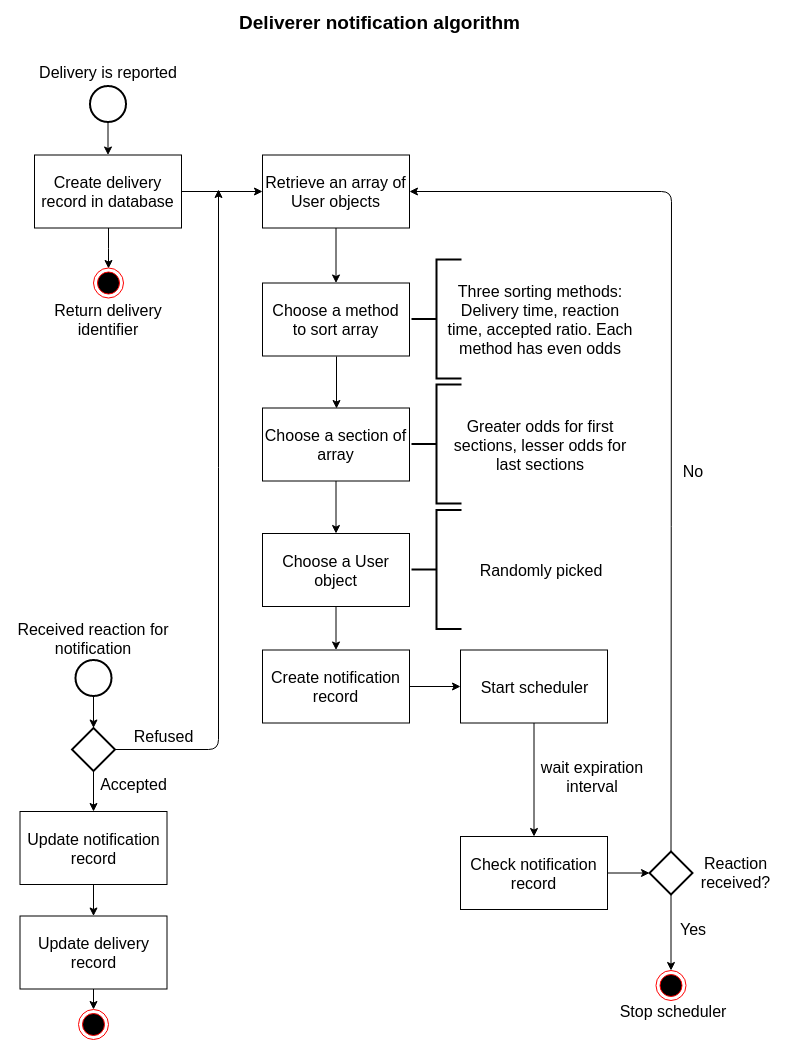

The diagram above was exported from draw.io. Its source (the exported page's mxGraphModel, read from the mxfile embedded in the PNG):
<mxGraphModel dx="1338" dy="711" grid="0" gridSize="10" guides="1" tooltips="1" connect="1" arrows="1" fold="1" page="1" pageScale="1" pageWidth="850" pageHeight="1100" math="0" shadow="0">
  <root>
    <mxCell id="0" />
    <mxCell id="1" parent="0" />
    <mxCell id="tqnwTAqr9P5R3ZGysA49-1" value="Deliverer notification algorithm" style="text;html=1;strokeColor=none;fillColor=none;align=center;verticalAlign=middle;whiteSpace=wrap;rounded=0;strokeWidth=1;fontSize=19;fontStyle=1" vertex="1" parent="1">
      <mxGeometry x="252" y="38" width="345" height="44" as="geometry" />
    </mxCell>
    <mxCell id="tqnwTAqr9P5R3ZGysA49-5" value="" style="strokeWidth=2;html=1;shape=mxgraph.flowchart.start_2;whiteSpace=wrap;fontSize=19;" vertex="1" parent="1">
      <mxGeometry x="134.5" y="123.5" width="36" height="36" as="geometry" />
    </mxCell>
    <mxCell id="tqnwTAqr9P5R3ZGysA49-49" value="" style="edgeStyle=orthogonalEdgeStyle;rounded=0;orthogonalLoop=1;jettySize=auto;html=1;fontSize=16;entryX=0.5;entryY=0;entryDx=0;entryDy=0;" edge="1" parent="1" source="tqnwTAqr9P5R3ZGysA49-7" target="tqnwTAqr9P5R3ZGysA49-50">
      <mxGeometry relative="1" as="geometry">
        <mxPoint x="153" y="320.5" as="targetPoint" />
      </mxGeometry>
    </mxCell>
    <mxCell id="tqnwTAqr9P5R3ZGysA49-7" value="Create delivery record in database" style="rounded=0;whiteSpace=wrap;html=1;strokeWidth=1;fontSize=16;" vertex="1" parent="1">
      <mxGeometry x="79" y="192.5" width="147" height="73" as="geometry" />
    </mxCell>
    <mxCell id="tqnwTAqr9P5R3ZGysA49-8" value="" style="endArrow=classic;html=1;fontSize=19;entryX=0.5;entryY=0;entryDx=0;entryDy=0;exitX=0.5;exitY=1;exitDx=0;exitDy=0;exitPerimeter=0;" edge="1" parent="1" source="tqnwTAqr9P5R3ZGysA49-5" target="tqnwTAqr9P5R3ZGysA49-7">
      <mxGeometry width="50" height="50" relative="1" as="geometry">
        <mxPoint x="147" y="198.5" as="sourcePoint" />
        <mxPoint x="30" y="340.5" as="targetPoint" />
      </mxGeometry>
    </mxCell>
    <mxCell id="tqnwTAqr9P5R3ZGysA49-6" value="Delivery is reported" style="text;html=1;strokeColor=none;fillColor=none;align=center;verticalAlign=middle;whiteSpace=wrap;rounded=0;fontSize=16;" vertex="1" parent="1">
      <mxGeometry x="60" y="94.5" width="186" height="29" as="geometry" />
    </mxCell>
    <mxCell id="tqnwTAqr9P5R3ZGysA49-9" value="" style="endArrow=classic;html=1;fontSize=16;exitX=1;exitY=0.5;exitDx=0;exitDy=0;" edge="1" parent="1" source="tqnwTAqr9P5R3ZGysA49-7" target="tqnwTAqr9P5R3ZGysA49-11">
      <mxGeometry width="50" height="50" relative="1" as="geometry">
        <mxPoint x="60" y="336" as="sourcePoint" />
        <mxPoint x="259" y="229" as="targetPoint" />
      </mxGeometry>
    </mxCell>
    <mxCell id="tqnwTAqr9P5R3ZGysA49-16" value="" style="edgeStyle=orthogonalEdgeStyle;rounded=0;orthogonalLoop=1;jettySize=auto;html=1;fontSize=16;" edge="1" parent="1" source="tqnwTAqr9P5R3ZGysA49-11" target="tqnwTAqr9P5R3ZGysA49-15">
      <mxGeometry relative="1" as="geometry" />
    </mxCell>
    <mxCell id="tqnwTAqr9P5R3ZGysA49-11" value="Retrieve an array of User objects" style="rounded=0;whiteSpace=wrap;html=1;strokeWidth=1;fontSize=16;" vertex="1" parent="1">
      <mxGeometry x="307" y="192.5" width="147" height="73" as="geometry" />
    </mxCell>
    <mxCell id="tqnwTAqr9P5R3ZGysA49-15" value="Choose a method to sort array" style="rounded=0;whiteSpace=wrap;html=1;strokeWidth=1;fontSize=16;" vertex="1" parent="1">
      <mxGeometry x="307" y="320.5" width="147" height="73" as="geometry" />
    </mxCell>
    <mxCell id="tqnwTAqr9P5R3ZGysA49-21" value="" style="edgeStyle=orthogonalEdgeStyle;rounded=0;orthogonalLoop=1;jettySize=auto;html=1;fontSize=16;" edge="1" parent="1" source="tqnwTAqr9P5R3ZGysA49-17" target="tqnwTAqr9P5R3ZGysA49-20">
      <mxGeometry relative="1" as="geometry" />
    </mxCell>
    <mxCell id="tqnwTAqr9P5R3ZGysA49-17" value="Choose a section of array" style="rounded=0;whiteSpace=wrap;html=1;strokeWidth=1;fontSize=16;" vertex="1" parent="1">
      <mxGeometry x="307" y="445.5" width="147" height="73" as="geometry" />
    </mxCell>
    <mxCell id="tqnwTAqr9P5R3ZGysA49-23" value="" style="edgeStyle=orthogonalEdgeStyle;rounded=0;orthogonalLoop=1;jettySize=auto;html=1;fontSize=16;" edge="1" parent="1" source="tqnwTAqr9P5R3ZGysA49-20" target="tqnwTAqr9P5R3ZGysA49-22">
      <mxGeometry relative="1" as="geometry" />
    </mxCell>
    <mxCell id="tqnwTAqr9P5R3ZGysA49-20" value="Choose a User object" style="rounded=0;whiteSpace=wrap;html=1;strokeWidth=1;fontSize=16;" vertex="1" parent="1">
      <mxGeometry x="307" y="571" width="147" height="73" as="geometry" />
    </mxCell>
    <mxCell id="tqnwTAqr9P5R3ZGysA49-29" value="" style="edgeStyle=orthogonalEdgeStyle;rounded=0;orthogonalLoop=1;jettySize=auto;html=1;fontSize=16;" edge="1" parent="1" source="tqnwTAqr9P5R3ZGysA49-22" target="tqnwTAqr9P5R3ZGysA49-28">
      <mxGeometry relative="1" as="geometry" />
    </mxCell>
    <mxCell id="tqnwTAqr9P5R3ZGysA49-22" value="Create notification record" style="rounded=0;whiteSpace=wrap;html=1;strokeWidth=1;fontSize=16;" vertex="1" parent="1">
      <mxGeometry x="307" y="687.5" width="147" height="73" as="geometry" />
    </mxCell>
    <mxCell id="tqnwTAqr9P5R3ZGysA49-31" value="" style="edgeStyle=orthogonalEdgeStyle;rounded=0;orthogonalLoop=1;jettySize=auto;html=1;fontSize=16;" edge="1" parent="1" source="tqnwTAqr9P5R3ZGysA49-28" target="tqnwTAqr9P5R3ZGysA49-30">
      <mxGeometry relative="1" as="geometry" />
    </mxCell>
    <mxCell id="tqnwTAqr9P5R3ZGysA49-28" value="Start scheduler" style="rounded=0;whiteSpace=wrap;html=1;strokeWidth=1;fontSize=16;" vertex="1" parent="1">
      <mxGeometry x="505" y="687.5" width="147" height="73" as="geometry" />
    </mxCell>
    <mxCell id="tqnwTAqr9P5R3ZGysA49-30" value="Check notification record" style="rounded=0;whiteSpace=wrap;html=1;strokeWidth=1;fontSize=16;" vertex="1" parent="1">
      <mxGeometry x="505" y="874" width="147" height="73" as="geometry" />
    </mxCell>
    <mxCell id="tqnwTAqr9P5R3ZGysA49-18" value="" style="edgeStyle=orthogonalEdgeStyle;rounded=0;orthogonalLoop=1;jettySize=auto;html=1;fontSize=16;exitX=0.5;exitY=1;exitDx=0;exitDy=0;entryX=0.5;entryY=0;entryDx=0;entryDy=0;" edge="1" parent="1" source="tqnwTAqr9P5R3ZGysA49-15" target="tqnwTAqr9P5R3ZGysA49-17">
      <mxGeometry relative="1" as="geometry">
        <mxPoint x="390.5" y="275.5" as="sourcePoint" />
        <mxPoint x="390.5" y="330.5" as="targetPoint" />
      </mxGeometry>
    </mxCell>
    <mxCell id="tqnwTAqr9P5R3ZGysA49-32" value="wait expiration interval" style="text;html=1;strokeColor=none;fillColor=none;align=center;verticalAlign=middle;whiteSpace=wrap;rounded=0;fontSize=16;" vertex="1" parent="1">
      <mxGeometry x="581" y="795" width="112" height="38" as="geometry" />
    </mxCell>
    <mxCell id="tqnwTAqr9P5R3ZGysA49-33" value="" style="strokeWidth=2;html=1;shape=mxgraph.flowchart.decision;whiteSpace=wrap;fontSize=16;" vertex="1" parent="1">
      <mxGeometry x="694" y="889" width="43" height="43" as="geometry" />
    </mxCell>
    <mxCell id="tqnwTAqr9P5R3ZGysA49-34" value="" style="endArrow=classic;html=1;fontSize=16;exitX=1;exitY=0.5;exitDx=0;exitDy=0;entryX=0;entryY=0.5;entryDx=0;entryDy=0;entryPerimeter=0;" edge="1" parent="1" source="tqnwTAqr9P5R3ZGysA49-30" target="tqnwTAqr9P5R3ZGysA49-33">
      <mxGeometry width="50" height="50" relative="1" as="geometry">
        <mxPoint x="-13" y="972" as="sourcePoint" />
        <mxPoint x="37" y="922" as="targetPoint" />
      </mxGeometry>
    </mxCell>
    <mxCell id="tqnwTAqr9P5R3ZGysA49-41" value="" style="endArrow=classic;html=1;fontSize=16;entryX=1;entryY=0.5;entryDx=0;entryDy=0;exitX=0.5;exitY=0;exitDx=0;exitDy=0;exitPerimeter=0;" edge="1" parent="1" source="tqnwTAqr9P5R3ZGysA49-33" target="tqnwTAqr9P5R3ZGysA49-11">
      <mxGeometry width="50" height="50" relative="1" as="geometry">
        <mxPoint x="60" y="939" as="sourcePoint" />
        <mxPoint x="110" y="889" as="targetPoint" />
        <Array as="points">
          <mxPoint x="716" y="229" />
        </Array>
      </mxGeometry>
    </mxCell>
    <mxCell id="tqnwTAqr9P5R3ZGysA49-42" value="Reaction received?" style="text;html=1;strokeColor=none;fillColor=none;align=center;verticalAlign=middle;whiteSpace=wrap;rounded=0;fontSize=16;" vertex="1" parent="1">
      <mxGeometry x="729" y="887" width="103" height="45" as="geometry" />
    </mxCell>
    <mxCell id="tqnwTAqr9P5R3ZGysA49-43" value="No" style="text;html=1;strokeColor=none;fillColor=none;align=center;verticalAlign=middle;whiteSpace=wrap;rounded=0;fontSize=16;" vertex="1" parent="1">
      <mxGeometry x="717" y="498.5" width="40" height="20" as="geometry" />
    </mxCell>
    <mxCell id="tqnwTAqr9P5R3ZGysA49-50" value="" style="ellipse;html=1;shape=endState;fillColor=#000000;strokeColor=#ff0000;fontSize=16;" vertex="1" parent="1">
      <mxGeometry x="138" y="305.5" width="30" height="30" as="geometry" />
    </mxCell>
    <mxCell id="tqnwTAqr9P5R3ZGysA49-51" value="Return delivery identifier" style="text;html=1;strokeColor=none;fillColor=none;align=center;verticalAlign=middle;whiteSpace=wrap;rounded=0;fontSize=16;" vertex="1" parent="1">
      <mxGeometry x="79" y="335.5" width="148" height="42" as="geometry" />
    </mxCell>
    <mxCell id="tqnwTAqr9P5R3ZGysA49-56" value="" style="ellipse;html=1;shape=endState;fillColor=#000000;strokeColor=#ff0000;fontSize=16;" vertex="1" parent="1">
      <mxGeometry x="700.5" y="1008" width="30" height="30" as="geometry" />
    </mxCell>
    <mxCell id="tqnwTAqr9P5R3ZGysA49-57" value="" style="endArrow=classic;html=1;fontSize=16;exitX=0.5;exitY=1;exitDx=0;exitDy=0;exitPerimeter=0;entryX=0.5;entryY=0;entryDx=0;entryDy=0;" edge="1" parent="1" source="tqnwTAqr9P5R3ZGysA49-33" target="tqnwTAqr9P5R3ZGysA49-56">
      <mxGeometry width="50" height="50" relative="1" as="geometry">
        <mxPoint x="60" y="1075" as="sourcePoint" />
        <mxPoint x="110" y="1025" as="targetPoint" />
      </mxGeometry>
    </mxCell>
    <mxCell id="tqnwTAqr9P5R3ZGysA49-58" value="Yes" style="text;html=1;strokeColor=none;fillColor=none;align=center;verticalAlign=middle;whiteSpace=wrap;rounded=0;fontSize=16;" vertex="1" parent="1">
      <mxGeometry x="717" y="956" width="40" height="20" as="geometry" />
    </mxCell>
    <mxCell id="tqnwTAqr9P5R3ZGysA49-59" value="Stop scheduler" style="text;html=1;strokeColor=none;fillColor=none;align=center;verticalAlign=middle;whiteSpace=wrap;rounded=0;fontSize=16;" vertex="1" parent="1">
      <mxGeometry x="640" y="1038" width="154" height="21" as="geometry" />
    </mxCell>
    <mxCell id="tqnwTAqr9P5R3ZGysA49-60" value="" style="strokeWidth=2;html=1;shape=mxgraph.flowchart.start_2;whiteSpace=wrap;fontSize=19;" vertex="1" parent="1">
      <mxGeometry x="120" y="697.5" width="36" height="36" as="geometry" />
    </mxCell>
    <mxCell id="tqnwTAqr9P5R3ZGysA49-61" value="Received reaction for notification" style="text;html=1;strokeColor=none;fillColor=none;align=center;verticalAlign=middle;whiteSpace=wrap;rounded=0;fontSize=16;" vertex="1" parent="1">
      <mxGeometry x="45" y="654" width="186" height="43" as="geometry" />
    </mxCell>
    <mxCell id="tqnwTAqr9P5R3ZGysA49-63" value="" style="endArrow=classic;html=1;fontSize=19;exitX=0.5;exitY=1;exitDx=0;exitDy=0;exitPerimeter=0;" edge="1" parent="1" target="tqnwTAqr9P5R3ZGysA49-64" source="tqnwTAqr9P5R3ZGysA49-60">
      <mxGeometry width="50" height="50" relative="1" as="geometry">
        <mxPoint x="143.5" y="780.5" as="sourcePoint" />
        <mxPoint x="138" y="764.5" as="targetPoint" />
      </mxGeometry>
    </mxCell>
    <mxCell id="tqnwTAqr9P5R3ZGysA49-64" value="" style="strokeWidth=2;html=1;shape=mxgraph.flowchart.decision;whiteSpace=wrap;fontSize=16;" vertex="1" parent="1">
      <mxGeometry x="116.5" y="765.5" width="43" height="43" as="geometry" />
    </mxCell>
    <mxCell id="tqnwTAqr9P5R3ZGysA49-67" value="Refused" style="text;html=1;strokeColor=none;fillColor=none;align=center;verticalAlign=middle;whiteSpace=wrap;rounded=0;fontSize=16;" vertex="1" parent="1">
      <mxGeometry x="167.5" y="761.5" width="79" height="23" as="geometry" />
    </mxCell>
    <mxCell id="tqnwTAqr9P5R3ZGysA49-73" value="" style="edgeStyle=orthogonalEdgeStyle;rounded=0;orthogonalLoop=1;jettySize=auto;html=1;fontSize=16;" edge="1" parent="1" source="tqnwTAqr9P5R3ZGysA49-69" target="tqnwTAqr9P5R3ZGysA49-72">
      <mxGeometry relative="1" as="geometry" />
    </mxCell>
    <mxCell id="tqnwTAqr9P5R3ZGysA49-69" value="Update notification record" style="rounded=0;whiteSpace=wrap;html=1;strokeWidth=1;fontSize=16;" vertex="1" parent="1">
      <mxGeometry x="64.5" y="849" width="147" height="73" as="geometry" />
    </mxCell>
    <mxCell id="tqnwTAqr9P5R3ZGysA49-72" value="Update delivery record" style="rounded=0;whiteSpace=wrap;html=1;strokeWidth=1;fontSize=16;" vertex="1" parent="1">
      <mxGeometry x="64.5" y="953.5" width="147" height="73" as="geometry" />
    </mxCell>
    <mxCell id="tqnwTAqr9P5R3ZGysA49-70" value="" style="endArrow=classic;html=1;fontSize=16;exitX=0.5;exitY=1;exitDx=0;exitDy=0;exitPerimeter=0;entryX=0.5;entryY=0;entryDx=0;entryDy=0;" edge="1" parent="1" source="tqnwTAqr9P5R3ZGysA49-64" target="tqnwTAqr9P5R3ZGysA49-69">
      <mxGeometry width="50" height="50" relative="1" as="geometry">
        <mxPoint x="45" y="1112" as="sourcePoint" />
        <mxPoint x="95" y="1062" as="targetPoint" />
      </mxGeometry>
    </mxCell>
    <mxCell id="tqnwTAqr9P5R3ZGysA49-71" value="Accepted" style="text;html=1;strokeColor=none;fillColor=none;align=center;verticalAlign=middle;whiteSpace=wrap;rounded=0;fontSize=16;" vertex="1" parent="1">
      <mxGeometry x="130" y="805.5" width="97" height="31" as="geometry" />
    </mxCell>
    <mxCell id="tqnwTAqr9P5R3ZGysA49-74" value="" style="ellipse;html=1;shape=endState;fillColor=#000000;strokeColor=#ff0000;fontSize=16;" vertex="1" parent="1">
      <mxGeometry x="123" y="1047" width="30" height="30" as="geometry" />
    </mxCell>
    <mxCell id="tqnwTAqr9P5R3ZGysA49-75" value="" style="endArrow=classic;html=1;fontSize=16;exitX=0.5;exitY=1;exitDx=0;exitDy=0;entryX=0.5;entryY=0;entryDx=0;entryDy=0;" edge="1" parent="1" source="tqnwTAqr9P5R3ZGysA49-72" target="tqnwTAqr9P5R3ZGysA49-74">
      <mxGeometry width="50" height="50" relative="1" as="geometry">
        <mxPoint x="45" y="1142" as="sourcePoint" />
        <mxPoint x="95" y="1092" as="targetPoint" />
      </mxGeometry>
    </mxCell>
    <mxCell id="tqnwTAqr9P5R3ZGysA49-77" value="" style="strokeWidth=2;html=1;shape=mxgraph.flowchart.annotation_2;align=left;labelPosition=right;pointerEvents=1;connectable=0;fontSize=16;rotation=0;" vertex="1" parent="1">
      <mxGeometry x="456" y="297" width="50" height="119" as="geometry" />
    </mxCell>
    <mxCell id="tqnwTAqr9P5R3ZGysA49-78" value="Three sorting methods: Delivery time, reaction time, accepted ratio. Each method has even odds" style="text;html=1;strokeColor=none;fillColor=none;align=center;verticalAlign=middle;whiteSpace=wrap;rounded=0;fontSize=16;" vertex="1" parent="1">
      <mxGeometry x="487" y="286" width="196" height="142" as="geometry" />
    </mxCell>
    <mxCell id="tqnwTAqr9P5R3ZGysA49-82" value="" style="strokeWidth=2;html=1;shape=mxgraph.flowchart.annotation_2;align=left;labelPosition=right;pointerEvents=1;connectable=0;fontSize=16;rotation=0;" vertex="1" parent="1">
      <mxGeometry x="456" y="422" width="50" height="119" as="geometry" />
    </mxCell>
    <mxCell id="tqnwTAqr9P5R3ZGysA49-83" value="Greater odds for first sections, lesser odds for last sections" style="text;html=1;strokeColor=none;fillColor=none;align=center;verticalAlign=middle;whiteSpace=wrap;rounded=0;fontSize=16;" vertex="1" parent="1">
      <mxGeometry x="487" y="411" width="196" height="142" as="geometry" />
    </mxCell>
    <mxCell id="tqnwTAqr9P5R3ZGysA49-84" value="" style="strokeWidth=2;html=1;shape=mxgraph.flowchart.annotation_2;align=left;labelPosition=right;pointerEvents=1;connectable=0;fontSize=16;rotation=0;" vertex="1" parent="1">
      <mxGeometry x="456" y="547.5" width="50" height="119" as="geometry" />
    </mxCell>
    <mxCell id="tqnwTAqr9P5R3ZGysA49-85" value="Randomly picked" style="text;html=1;strokeColor=none;fillColor=none;align=center;verticalAlign=middle;whiteSpace=wrap;rounded=0;fontSize=16;" vertex="1" parent="1">
      <mxGeometry x="487" y="536.5" width="196" height="142" as="geometry" />
    </mxCell>
    <mxCell id="tqnwTAqr9P5R3ZGysA49-86" value="" style="endArrow=classic;html=1;fontSize=16;exitX=1;exitY=0.5;exitDx=0;exitDy=0;exitPerimeter=0;" edge="1" parent="1" source="tqnwTAqr9P5R3ZGysA49-64">
      <mxGeometry width="50" height="50" relative="1" as="geometry">
        <mxPoint x="45" y="1148" as="sourcePoint" />
        <mxPoint x="263" y="227" as="targetPoint" />
        <Array as="points">
          <mxPoint x="263" y="787" />
        </Array>
      </mxGeometry>
    </mxCell>
  </root>
</mxGraphModel>